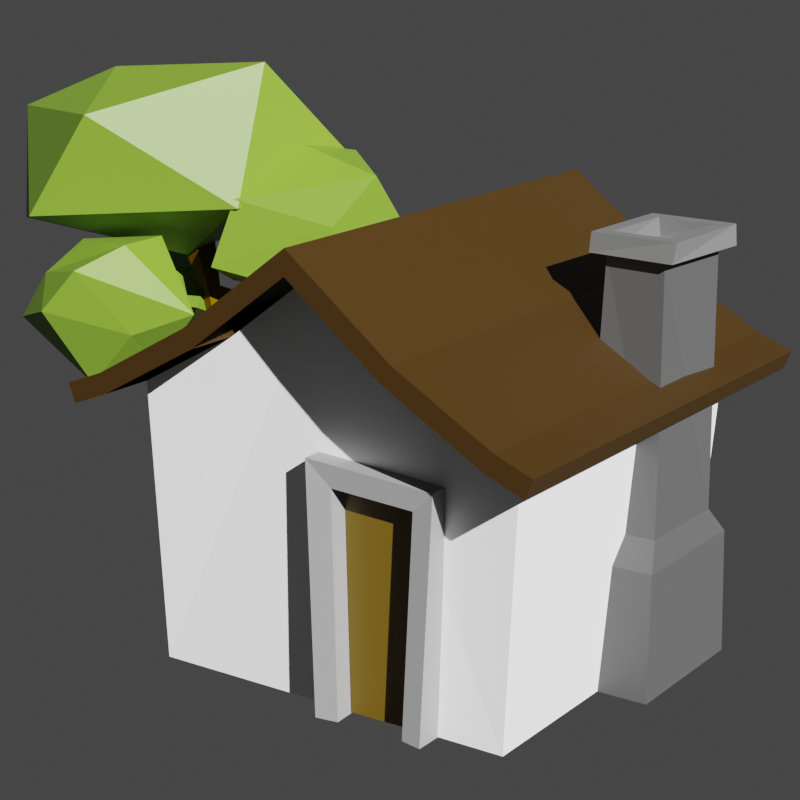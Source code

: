 # Source: logo-icon.blend  (saved by Blender 2.82.7; exported with 4.5.12 LTS)
import bpy
from mathutils import Matrix  # noqa: F401  (used for matrix-valued properties, if any)

bpy.ops.wm.read_factory_settings(use_empty=True)
scene = bpy.context.scene
scene.name = 'Scene'

# ---- collections
col_collection = bpy.data.collections.new('Collection'); scene.collection.children.link(col_collection)
col_collection_001 = bpy.data.collections.new('Collection.001'); col_collection.children.link(col_collection_001)

# ---- materials (node trees are filled in below, after node groups)
mat_roof = bpy.data.materials.new('roof')
mat_roof.use_transparent_shadow = False
mat_walls = bpy.data.materials.new('walls')
mat_walls.use_transparent_shadow = False
mat_chimney_base = bpy.data.materials.new('chimney-base')
mat_chimney_base.use_transparent_shadow = False
mat_chimeny_top = bpy.data.materials.new('chimeny-top')
mat_chimeny_top.use_transparent_shadow = False
mat_door_self = bpy.data.materials.new('door-self')
mat_door_self.use_transparent_shadow = False
mat_door_frame = bpy.data.materials.new('door-frame')
mat_door_frame.use_transparent_shadow = False
mat_canopy = bpy.data.materials.new('canopy')
mat_canopy.use_transparent_shadow = False
mat_trunk = bpy.data.materials.new('trunk')
mat_trunk.use_transparent_shadow = False

# ---- material node trees
mat_roof.use_nodes = True; mat_roof.node_tree.nodes.clear()
_N = mat_roof.node_tree.nodes; _L = mat_roof.node_tree.links
n0 = _N.new('ShaderNodeOutputMaterial'); n0.name = 'Material Output'; n0.location = (300, 300)
n1 = _N.new('ShaderNodeBsdfPrincipled'); n1.name = 'Principled BSDF'; n1.location = (10, 300)
n1.distribution = 'GGX'
n1.subsurface_method = 'BURLEY'
n1.inputs[0].default_value = (0.0291, 0.01306, 0.0, 1.0)
n1.inputs[3].default_value = 1.45
n1.inputs[27].default_value = (0.0, 0.0, 0.0, 1.0)
n1.inputs[28].default_value = 1.0
_L.new(n1.outputs[0], n0.inputs[0])
n0.is_active_output = True
mat_walls.use_nodes = True; mat_walls.node_tree.nodes.clear()
_N = mat_walls.node_tree.nodes; _L = mat_walls.node_tree.links
n0 = _N.new('ShaderNodeOutputMaterial'); n0.name = 'Material Output'; n0.location = (300, 300)
n1 = _N.new('ShaderNodeBsdfPrincipled'); n1.name = 'Principled BSDF'; n1.location = (10, 300)
n1.distribution = 'GGX'
n1.subsurface_method = 'BURLEY'
n1.inputs[3].default_value = 1.45
n1.inputs[27].default_value = (0.0, 0.0, 0.0, 1.0)
n1.inputs[28].default_value = 1.0
_L.new(n1.outputs[0], n0.inputs[0])
n0.is_active_output = True
mat_chimney_base.use_nodes = True; mat_chimney_base.node_tree.nodes.clear()
_N = mat_chimney_base.node_tree.nodes; _L = mat_chimney_base.node_tree.links
n0 = _N.new('ShaderNodeOutputMaterial'); n0.name = 'Material Output'; n0.location = (300, 300)
n1 = _N.new('ShaderNodeBsdfPrincipled'); n1.name = 'Principled BSDF'; n1.location = (10, 300)
n1.distribution = 'GGX'
n1.subsurface_method = 'BURLEY'
n1.inputs[0].default_value = (0.0578, 0.0578, 0.0578, 1.0)
n1.inputs[3].default_value = 1.45
n1.inputs[27].default_value = (0.0, 0.0, 0.0, 1.0)
n1.inputs[28].default_value = 1.0
_L.new(n1.outputs[0], n0.inputs[0])
n0.is_active_output = True
mat_chimeny_top.use_nodes = True; mat_chimeny_top.node_tree.nodes.clear()
_N = mat_chimeny_top.node_tree.nodes; _L = mat_chimeny_top.node_tree.links
n0 = _N.new('ShaderNodeOutputMaterial'); n0.name = 'Material Output'; n0.location = (300, 300)
n1 = _N.new('ShaderNodeBsdfPrincipled'); n1.name = 'Principled BSDF'; n1.location = (10, 300)
n1.distribution = 'GGX'
n1.subsurface_method = 'BURLEY'
n1.inputs[0].default_value = (0.1193, 0.1193, 0.1193, 1.0)
n1.inputs[3].default_value = 1.45
n1.inputs[27].default_value = (0.0, 0.0, 0.0, 1.0)
n1.inputs[28].default_value = 1.0
_L.new(n1.outputs[0], n0.inputs[0])
n0.is_active_output = True
mat_door_self.use_nodes = True; mat_door_self.node_tree.nodes.clear()
_N = mat_door_self.node_tree.nodes; _L = mat_door_self.node_tree.links
n0 = _N.new('ShaderNodeOutputMaterial'); n0.name = 'Material Output'; n0.location = (300, 300)
n1 = _N.new('ShaderNodeBsdfPrincipled'); n1.name = 'Principled BSDF'; n1.location = (10, 300)
n1.distribution = 'GGX'
n1.subsurface_method = 'BURLEY'
n1.inputs[0].default_value = (0.0985, 0.05707, 0.001533, 1.0)
n1.inputs[3].default_value = 1.45
n1.inputs[27].default_value = (0.0, 0.0, 0.0, 1.0)
n1.inputs[28].default_value = 1.0
_L.new(n1.outputs[0], n0.inputs[0])
n0.is_active_output = True
mat_door_frame.use_nodes = True; mat_door_frame.node_tree.nodes.clear()
_N = mat_door_frame.node_tree.nodes; _L = mat_door_frame.node_tree.links
n0 = _N.new('ShaderNodeOutputMaterial'); n0.name = 'Material Output'; n0.location = (300, 300)
n1 = _N.new('ShaderNodeBsdfPrincipled'); n1.name = 'Principled BSDF'; n1.location = (10, 300)
n1.distribution = 'GGX'
n1.subsurface_method = 'BURLEY'
n1.inputs[0].default_value = (0.2462, 0.2462, 0.2462, 1.0)
n1.inputs[3].default_value = 1.45
n1.inputs[27].default_value = (0.0, 0.0, 0.0, 1.0)
n1.inputs[28].default_value = 1.0
_L.new(n1.outputs[0], n0.inputs[0])
n0.is_active_output = True
mat_canopy.use_nodes = True; mat_canopy.node_tree.nodes.clear()
_N = mat_canopy.node_tree.nodes; _L = mat_canopy.node_tree.links
n0 = _N.new('ShaderNodeOutputMaterial'); n0.name = 'Material Output'; n0.location = (300, 300)
n1 = _N.new('ShaderNodeBsdfPrincipled'); n1.name = 'Principled BSDF'; n1.location = (10, 300)
n1.distribution = 'GGX'
n1.subsurface_method = 'BURLEY'
n1.inputs[0].default_value = (0.1193, 0.2203, 0.01671, 1.0)
n1.inputs[3].default_value = 1.45
n1.inputs[27].default_value = (0.0, 0.0, 0.0, 1.0)
n1.inputs[28].default_value = 1.0
_L.new(n1.outputs[0], n0.inputs[0])
n0.is_active_output = True
mat_trunk.use_nodes = True; mat_trunk.node_tree.nodes.clear()
_N = mat_trunk.node_tree.nodes; _L = mat_trunk.node_tree.links
n0 = _N.new('ShaderNodeOutputMaterial'); n0.name = 'Material Output'; n0.location = (300, 300)
n1 = _N.new('ShaderNodeBsdfPrincipled'); n1.name = 'Principled BSDF'; n1.location = (10, 300)
n1.distribution = 'GGX'
n1.subsurface_method = 'BURLEY'
n1.inputs[0].default_value = (0.1107, 0.05614, 0.0, 1.0)
n1.inputs[2].default_value = 1.0
n1.inputs[3].default_value = 1.45
n1.inputs[13].default_value = 0.0
n1.inputs[27].default_value = (0.0, 0.0, 0.0, 1.0)
n1.inputs[28].default_value = 1.0
_L.new(n1.outputs[0], n0.inputs[0])
n0.is_active_output = True

# ---- world
world_world = bpy.data.worlds.new('World'); scene.world = world_world
world_world.use_nodes = True; world_world.node_tree.nodes.clear()
_N = world_world.node_tree.nodes; _L = world_world.node_tree.links
n0 = _N.new('ShaderNodeOutputWorld'); n0.name = 'World Output'; n0.location = (300, 300)
n1 = _N.new('ShaderNodeBackground'); n1.name = 'Background'; n1.location = (10, 300)
n1.inputs[0].default_value = (0.05088, 0.05088, 0.05088, 1.0)
_L.new(n1.outputs[0], n0.inputs[0])
n0.is_active_output = True
world_world.color = (0.05088, 0.05088, 0.05088)
world_world.use_sun_shadow = False
world_world.sun_shadow_jitter_overblur = 0.0

# ---- cameras
cam_camera_001 = bpy.data.cameras.new('Camera.001')
cam_camera_001.lens = 93.0
cam_camera_001.shift_x = 0.22

# ---- lights
light_sun = bpy.data.lights.new('Sun', 'SUN')
light_sun.transmission_factor = 0.0
light_sun.shadow_soft_size = 0.125

# ---- meshes
me_cube_001 = bpy.data.meshes.new('Cube.001')
me_cube_001.from_pydata([(-0.5, -0.65, 0.7), (-0.5, 0.65, 0.7), (0.5, -0.65, 0.7), (0.5, 0.65, 0.7), (-0.25, 0.65, 0.8438), (0.0, 0.65, 1.04), (0.25, 0.65, 0.8438), (0.25, -0.65, 0.8438), (0.0, -0.65, 1.04), (-0.25, -0.65, 0.8438), (0.2721, 0.65, 0.8885), (0.5186, 0.65, 0.7464), (0.5186, -0.65, 0.7464), (0.2721, -0.65, 0.8885), (0.0, 0.65, 1.102), (0.0, -0.65, 1.102), (-0.2721, 0.65, 0.8885), (-0.2721, -0.65, 0.8885), (-0.5186, -0.65, 0.7464), (-0.5186, 0.65, 0.7464), (0.5928, 0.65, 0.6629), (0.5928, -0.65, 0.6629), (0.6114, 0.65, 0.7093), (0.6114, -0.65, 0.7093), (-0.5928, -0.65, 0.6629), (-0.5928, 0.65, 0.6629), (-0.6114, -0.65, 0.7093), (-0.6114, 0.65, 0.7093)], [], [(0, 9, 17, 18), (3, 6, 10, 11), (8, 7, 13, 15), (5, 4, 16, 14), (11, 10, 13, 12), (7, 2, 12, 13), (3, 11, 22, 20), (6, 7, 13, 10), (10, 14, 15, 13), (5, 8, 15, 14), (6, 5, 14, 10), (14, 16, 17, 15), (9, 8, 15, 17), (4, 9, 17, 16), (16, 19, 18, 17), (4, 1, 19, 16), (1, 0, 24, 25), (21, 20, 22, 23), (11, 12, 23, 22), (12, 2, 21, 23), (2, 3, 20, 21), (25, 24, 26, 27), (0, 18, 26, 24), (19, 1, 25, 27), (18, 19, 27, 26)])
_uv = me_cube_001.uv_layers.new(name='UVMap')
_uv.uv.foreach_set('vector', [0.625, 1.0, 0.625, 0.9375, 0.625, 0.9375, 0.625, 1.0, 0.625, 0.5, 0.625, 0.4375, 0.625, 0.4375, 0.625, 0.5, 0.625, 0.875, 0.625, 0.8125, 0.625, 0.8125, 0.625, 0.875, 0.625, 0.375, 0.625, 0.3125, 0.625, 0.3125, 0.625, 0.375, 0.625, 0.5, 0.6875, 0.5, 0.6875, 0.75, 0.625, 0.75, 0.625, 0.8125, 0.625, 0.75, 0.625, 0.75, 0.625, 0.8125, 0.625, 0.5, 0.625, 0.5, 0.625, 0.5, 0.625, 0.5, 0.6875, 0.5, 0.6875, 0.75, 0.6875, 0.75, 0.6875, 0.5, 0.6875, 0.5, 0.75, 0.5, 0.75, 0.75, 0.6875, 0.75, 0.75, 0.5, 0.75, 0.75, 0.75, 0.75, 0.75, 0.5, 0.625, 0.4375, 0.625, 0.375, 0.625, 0.375, 0.625, 0.4375, 0.75, 0.5, 0.8125, 0.5, 0.8125, 0.75, 0.75, 0.75, 0.625, 0.9375, 0.625, 0.875, 0.625, 0.875, 0.625, 0.9375, 0.8125, 0.5, 0.8125, 0.75, 0.8125, 0.75, 0.8125, 0.5, 0.8125, 0.5, 0.875, 0.5, 0.875, 0.75, 0.8125, 0.75, 0.625, 0.3125, 0.625, 0.25, 0.625, 0.25, 0.625, 0.3125, 0.0, 0.0, 0.0, 0.0, 0.0, 0.0, 0.0, 0.0, 0.625, 0.75, 0.625, 0.5, 0.625, 0.5, 0.625, 0.75, 0.625, 0.5, 0.625, 0.75, 0.625, 0.75, 0.625, 0.5, 0.625, 0.75, 0.625, 0.75, 0.625, 0.75, 0.625, 0.75, 0.0, 0.0, 0.0, 0.0, 0.0, 0.0, 0.0, 0.0, 0.625, 0.25, 0.625, 0.0, 0.625, 0.0, 0.625, 0.25, 0.625, 1.0, 0.625, 1.0, 0.625, 1.0, 0.625, 1.0, 0.625, 0.25, 0.625, 0.25, 0.625, 0.25, 0.625, 0.25, 0.875, 0.75, 0.875, 0.5, 0.875, 0.5, 0.875, 0.75])
me_cube_001.materials.append(mat_roof)
me_cube_001.use_remesh_fix_poles = True
me_cube_001.use_remesh_preserve_attributes = False
me_cube_001.use_mirror_vertex_groups = False
me_cube_001.update()
me_cube_002 = bpy.data.meshes.new('Cube.002')
me_cube_002.from_pydata([(-0.4655, -0.4656, 1.192e-07), (-0.5, -0.5, 0.7), (-0.4655, 0.4656, 1.192e-07), (-0.5, 0.5, 0.7), (0.4655, -0.4656, 1.192e-07), (0.5, -0.5, 0.7), (0.4655, 0.4656, 1.192e-07), (0.5, 0.5, 0.7), (-0.25, 0.5, 0.8438), (0.0, 0.5, 1.04), (0.25, 0.5, 0.8438), (0.25, -0.5, 0.8438), (0.0, -0.5, 1.04), (-0.25, -0.5, 0.8438)], [], [(0, 1, 3, 2), (6, 7, 5, 4), (12, 4, 11), (1, 0, 13), (4, 5, 11), (13, 0, 12), (2, 9, 6), (10, 6, 9), (9, 2, 8), (2, 3, 8), (6, 10, 7), (12, 0, 4)])
_uv = me_cube_002.uv_layers.new(name='UVMap')
_uv.uv.foreach_set('vector', [0.375, 0.0, 0.625, 0.0, 0.625, 0.25, 0.375, 0.25, 0.375, 0.5, 0.625, 0.5, 0.625, 0.75, 0.375, 0.75, 0.0, 0.0, 0.375, 0.75, 0.0, 0.0, 0.625, 0.0, 0.375, 0.0, 0.0, 0.0, 0.375, 0.75, 0.625, 0.75, 0.0, 0.0, 0.0, 0.0, 0.375, 0.0, 0.0, 0.0, 0.375, 0.25, 0.0, 0.0, 0.375, 0.5, 0.0, 0.0, 0.375, 0.5, 0.0, 0.0, 0.0, 0.0, 0.375, 0.25, 0.0, 0.0, 0.375, 0.25, 0.625, 0.25, 0.0, 0.0, 0.375, 0.5, 0.0, 0.0, 0.625, 0.5, 0.0, 0.0, 0.375, 0.0, 0.375, 0.75])
me_cube_002.materials.append(mat_walls)
me_cube_002.use_remesh_fix_poles = True
me_cube_002.use_remesh_preserve_attributes = False
me_cube_002.use_mirror_vertex_groups = False
me_cube_002.update()
me_cube_003 = bpy.data.meshes.new('Cube.003')
me_cube_003.from_pydata([(-1.0, -1.317, -1.0), (-0.865, -0.7353, 5.492), (-1.0, 1.317, -1.0), (-0.6763, 0.806, 5.492), (1.24, -1.317, -1.0), (0.6763, -0.806, 5.492), (1.24, 1.317, -1.0), (0.865, 0.7353, 5.492), (-0.9164, -0.9164, 1.389), (-0.9164, 0.9164, 1.389), (0.9164, 0.9164, 1.389), (0.9164, -0.9164, 1.389), (-0.9307, 1.248, 0.9816), (1.144, 1.248, 0.9816), (1.144, -1.248, 0.9816), (-0.9307, -1.248, 0.9816), (-1.214, -0.8788, 5.492), (-0.9868, 0.9798, 5.492), (0.9868, -0.9798, 5.492), (1.214, 0.8788, 5.492), (-1.146, -0.9127, 5.809), (-1.061, 0.9504, 5.809), (1.061, -0.9504, 5.809), (1.146, 0.9127, 5.809), (-0.7774, -0.6965, 5.809), (-0.7127, 0.7219, 5.809), (0.7127, -0.7219, 5.809), (0.7774, 0.6965, 5.809), (-0.8298, -0.6734, 5.524), (-0.6567, 0.7416, 5.524), (0.8298, 0.6734, 5.524), (0.6567, -0.7416, 5.524)], [], [(8, 1, 3, 9), (9, 3, 7, 10), (10, 7, 5, 11), (11, 5, 1, 8), (2, 6, 4, 0), (7, 3, 1, 5), (14, 11, 8, 15), (13, 10, 11, 14), (12, 9, 10, 13), (15, 8, 9, 12), (0, 15, 12, 2), (2, 12, 13, 6), (6, 13, 14, 4), (4, 14, 15, 0), (19, 18, 16, 17), (30, 29, 28, 31), (19, 17, 21, 23), (18, 19, 23, 22), (17, 16, 20, 21), (16, 18, 22, 20), (25, 24, 28, 29), (24, 26, 31, 28), (27, 25, 29, 30), (26, 27, 30, 31), (20, 22, 26, 24), (20, 24, 25, 21), (21, 25, 27, 23), (23, 27, 26, 22)])
me_cube_003.polygons.foreach_set('material_index', [0, 0, 0, 0, 0, 1, 0, 0, 0, 0, 0, 0, 0, 0, 1, 1, 1, 1, 1, 1, 1, 1, 1, 1, 1, 1, 1, 1])
_uv = me_cube_003.uv_layers.new(name='UVMap')
_uv.uv.foreach_set('vector', [0.467, 0.0, 0.625, 0.0, 0.625, 0.25, 0.467, 0.25, 0.467, 0.25, 0.625, 0.25, 0.625, 0.5, 0.467, 0.5, 0.467, 0.5, 0.625, 0.5, 0.625, 0.75, 0.467, 0.75, 0.467, 0.75, 0.625, 0.75, 0.625, 1.0, 0.467, 1.0, 0.125, 0.5, 0.375, 0.5, 0.375, 0.75, 0.125, 0.75, 0.625, 0.5, 0.875, 0.5, 0.875, 0.75, 0.625, 0.75, 0.4513, 0.75, 0.467, 0.75, 0.467, 1.0, 0.4513, 1.0, 0.4513, 0.5, 0.467, 0.5, 0.467, 0.75, 0.4513, 0.75, 0.4513, 0.25, 0.467, 0.25, 0.467, 0.5, 0.4513, 0.5, 0.4513, 0.0, 0.467, 0.0, 0.467, 0.25, 0.4513, 0.25, 0.375, 0.0, 0.4513, 0.0, 0.4513, 0.25, 0.375, 0.25, 0.375, 0.25, 0.4513, 0.25, 0.4513, 0.5, 0.375, 0.5, 0.375, 0.5, 0.4513, 0.5, 0.4513, 0.75, 0.375, 0.75, 0.375, 0.75, 0.4513, 0.75, 0.4513, 1.0, 0.375, 1.0, 0.625, 0.5, 0.625, 0.75, 0.875, 0.75, 0.875, 0.5, 0.625, 0.5, 0.875, 0.5, 0.875, 0.75, 0.625, 0.75, 0.625, 0.5, 0.875, 0.5, 0.875, 0.5, 0.625, 0.5, 0.625, 0.75, 0.625, 0.5, 0.625, 0.5, 0.625, 0.75, 0.875, 0.5, 0.875, 0.75, 0.875, 0.75, 0.875, 0.5, 0.875, 0.75, 0.625, 0.75, 0.625, 0.75, 0.875, 0.75, 0.875, 0.5, 0.875, 0.75, 0.875, 0.75, 0.875, 0.5, 0.875, 0.75, 0.625, 0.75, 0.625, 0.75, 0.875, 0.75, 0.625, 0.5, 0.875, 0.5, 0.875, 0.5, 0.625, 0.5, 0.625, 0.75, 0.625, 0.5, 0.625, 0.5, 0.625, 0.75, 0.875, 0.75, 0.625, 0.75, 0.625, 0.75, 0.875, 0.75, 0.0, 0.0, 0.0, 0.0, 0.0, 0.0, 0.0, 0.0, 0.0, 0.0, 0.0, 0.0, 0.0, 0.0, 0.0, 0.0, 0.0, 0.0, 0.0, 0.0, 0.0, 0.0, 0.0, 0.0])
me_cube_003.materials.append(mat_chimney_base)
me_cube_003.materials.append(mat_chimeny_top)
me_cube_003.use_remesh_fix_poles = True
me_cube_003.use_remesh_preserve_attributes = False
me_cube_003.use_mirror_vertex_groups = False
me_cube_003.update()
me_cube_004 = bpy.data.meshes.new('Cube.004')
me_cube_004.from_pydata([(-0.6124, -1.0, -1.0), (-0.8146, -1.0, 2.365), (-0.6124, 1.0, -1.0), (-0.8146, 1.0, 2.365), (0.9157, -1.0, -1.0), (1.0, -1.0, 2.264), (0.9157, 1.0, -1.0), (1.0, 1.0, 2.264), (-0.3035, -0.9553, -0.9982), (-0.4623, -0.9553, 2.031), (0.7081, -0.9553, 1.972), (0.6378, -0.9553, -0.9889), (-0.2909, -0.3873, -0.9569), (-0.4497, -0.3873, 2.072), (0.7206, -0.3873, 2.013), (0.6504, -0.3873, -0.9477), (-0.2909, -0.6771, -0.9569), (-0.4497, -0.6771, 2.072), (0.7206, -0.6771, 2.013), (0.6504, -0.6771, -0.9477)], [], [(0, 1, 3, 2), (2, 3, 7, 6), (6, 7, 5, 4), (5, 1, 9, 10), (9, 1, 0, 8), (7, 3, 1, 5), (4, 5, 10, 11), (11, 10, 14, 15), (10, 9, 13, 14), (9, 8, 12, 13), (12, 15, 19, 16), (16, 19, 18, 17), (14, 13, 17, 18), (15, 14, 18, 19), (13, 12, 16, 17)])
me_cube_004.polygons.foreach_set('material_index', [1, 1, 1, 1, 1, 1, 1, 1, 1, 1, 1, 0, 1, 1, 1])
_uv = me_cube_004.uv_layers.new(name='UVMap')
_uv.uv.foreach_set('vector', [0.375, 0.0, 0.625, 0.0, 0.625, 0.25, 0.375, 0.25, 0.375, 0.25, 0.625, 0.25, 0.625, 0.5, 0.375, 0.5, 0.375, 0.5, 0.625, 0.5, 0.625, 0.75, 0.375, 0.75, 0.625, 0.75, 0.625, 0.0, 0.0, 0.0, 0.0, 0.0, 0.0, 0.0, 0.625, 0.0, 0.375, 0.0, 0.0, 0.0, 0.625, 0.5, 0.875, 0.5, 0.875, 0.75, 0.625, 0.75, 0.375, 0.75, 0.625, 0.75, 0.0, 0.0, 0.0, 0.0, 0.0, 0.0, 0.0, 0.0, 0.0, 0.0, 0.0, 0.0, 0.0, 0.0, 0.0, 0.0, 0.0, 0.0, 0.0, 0.0, 0.0, 0.0, 0.0, 0.0, 0.0, 0.0, 0.0, 0.0, 0.0, 0.0, 0.0, 0.0, 0.0, 0.0, 0.0, 0.0, 0.0, 0.0, 0.0, 0.0, 0.0, 0.0, 0.0, 0.0, 0.0, 0.0, 0.0, 0.0, 0.0, 0.0, 0.0, 0.0, 0.0, 0.0, 0.0, 0.0, 0.0, 0.0, 0.0, 0.0, 0.0, 0.0, 0.0, 0.0, 0.0, 0.0, 0.0, 0.0])
me_cube_004.materials.append(mat_door_self)
me_cube_004.materials.append(mat_door_frame)
me_cube_004.use_remesh_fix_poles = True
me_cube_004.use_remesh_preserve_attributes = False
me_cube_004.use_mirror_vertex_groups = False
me_cube_004.update()
me_plane = bpy.data.meshes.new('Plane')
me_plane.from_pydata([(-2.12, -4.068, 0.0), (4.068, -2.12, 0.0), (-4.068, 2.12, 0.0), (2.12, 4.068, 0.0), (-1.747, 3.508, 12.64), (-2.148, -0.3919, 12.64), (1.752, -0.7931, 12.64), (2.153, 3.107, 12.64), (-0.5367, 3.11, 24.71), (-1.176, 1.105, 24.71), (0.829, 0.4654, 24.71), (1.468, 2.47, 24.71), (-0.3058, 3.083, 26.97), (-1.112, 1.253, 26.97), (0.718, 0.4465, 26.97), (1.524, 2.277, 26.97), (-0.02208, 2.957, 34.17), (-1.136, 1.309, 33.97), (0.5215, 0.1891, 33.97), (1.635, 1.838, 34.17), (-0.195, 2.701, 37.17), (-1.309, 1.053, 36.97), (0.3485, -0.06684, 36.97), (1.462, 1.582, 37.17), (-1.146, 2.593, 45.23), (-3.079, -0.2691, 45.23), (-0.217, -2.203, 45.23), (1.717, 0.6594, 45.23), (0.7575, -1.017, 41.92), (17.51, -15.09, 49.88), (-2.909, -26.6, 50.53), (-17.8, -2.223, 48.48), (-10.16, 22.2, 49.4), (11.31, 11.71, 46.75), (2.011, -21.06, 65.59), (-18.04, -11.86, 57.95), (-15.43, 10.02, 61.1), (7.268, 16.71, 64.91), (20.54, -3.427, 61.31), (1.947, -6.845, 68.51), (0.8418, 18.18, 33.38), (9.354, 5.964, 39.85), (0.18, 4.87, 37.66), (-13.03, 21.67, 38.36), (-6.568, 29.77, 36.49), (4.569, 21.64, 42.63), (0.4382, 8.909, 44.71), (-8.612, 12.25, 48.91), (-6.975, 22.28, 52.46), (3.0, 28.04, 48.34), (11.48, 11.45, 48.02), (0.4518, 17.42, 54.24), (-11.27, -0.6547, 31.73), (-2.615, -4.76, 31.65), (-16.68, -10.62, 31.52), (-15.88, -9.576, 31.38), (-6.229, -1.185, 39.93), (4.428, 0.9225, 34.72), (-4.299, -17.56, 29.87), (-15.58, -18.87, 32.34), (-13.4, -11.41, 44.54), (-0.6686, -14.55, 41.43), (3.598, -14.52, 38.95), (-5.572, -23.19, 36.98), (-3.703, -7.864, 27.51), (-2.45, -8.263, 27.51), (-3.704, -7.789, 29.0), (-2.501, -8.319, 29.0), (-6.272, -13.45, 30.98), (-5.02, -13.84, 30.98), (-6.273, -13.37, 32.47), (-5.07, -13.9, 32.47), (-2.119, 11.47, 30.74), (-3.496, 11.22, 30.6), (-2.333, 11.43, 32.85), (-3.71, 11.18, 32.71), (-4.567, 20.64, 37.63), (-5.593, 20.45, 37.52), (-4.726, 20.61, 39.2), (-5.752, 20.42, 39.1), (-0.2076, 3.04, 29.46), (-0.113, 2.998, 31.86), (1.6, 1.978, 31.86), (1.563, 2.125, 29.46), (0.65, 0.3574, 29.39), (0.5845, 0.2716, 31.73), (-1.128, 1.291, 31.73), (-1.12, 1.272, 29.39), (12.2, -4.099, 34.09), (12.8, -4.005, 32.68), (12.28, -5.135, 32.4), (11.65, -5.189, 33.75), (16.64, -5.989, 37.27), (17.49, -5.962, 36.44), (17.24, -6.872, 36.17), (16.38, -6.876, 36.94), (14.61, -11.02, 26.95), (24.32, -11.74, 37.48), (18.28, -17.89, 37.11), (1.13, -8.989, 35.41), (10.49, -3.217, 28.01), (18.1, -2.653, 32.69), (19.4, -12.89, 42.32), (12.48, -10.27, 46.02), (10.97, 0.3448, 44.87), (15.45, 5.303, 34.19), (25.17, -5.854, 41.96), (19.53, -1.027, 44.28)], [], [(0, 2, 3, 1), (5, 6, 10, 9), (3, 2, 4, 7), (0, 1, 6, 5), (1, 3, 7, 6), (2, 0, 5, 4), (10, 11, 15, 14), (6, 7, 11, 10), (4, 5, 9, 8), (7, 4, 8, 11), (82, 81, 16, 19), (8, 9, 13, 12), (11, 8, 12, 15), (14, 13, 66, 67), (18, 19, 23, 22), (86, 85, 18, 17), (85, 82, 19, 18), (81, 86, 17, 16), (22, 23, 27, 26), (20, 16, 72, 74), (19, 16, 20, 23), (17, 18, 22, 21), (25, 26, 27, 24), (20, 21, 25, 24), (23, 20, 24, 27), (21, 22, 26, 25), (28, 29, 30), (29, 28, 33), (28, 30, 31), (28, 31, 32), (28, 32, 33), (29, 33, 38), (30, 29, 34), (31, 30, 35), (32, 31, 36), (33, 32, 37), (29, 38, 34), (30, 34, 35), (31, 35, 36), (32, 36, 37), (33, 37, 38), (34, 38, 39), (35, 34, 39), (36, 35, 39), (37, 36, 39), (38, 37, 39), (40, 41, 42), (41, 40, 45), (40, 42, 43), (40, 43, 44), (40, 44, 45), (41, 45, 50), (42, 41, 46), (43, 42, 47), (44, 43, 48), (45, 44, 49), (41, 50, 46), (42, 46, 47), (43, 47, 48), (44, 48, 49), (45, 49, 50), (46, 50, 51), (47, 46, 51), (48, 47, 51), (49, 48, 51), (50, 49, 51), (52, 53, 54), (53, 52, 57), (52, 54, 55), (52, 55, 56), (52, 56, 57), (53, 57, 62), (54, 53, 58), (55, 54, 59), (56, 55, 60), (57, 56, 61), (53, 62, 58), (54, 58, 59), (55, 59, 60), (56, 60, 61), (57, 61, 62), (58, 62, 63), (59, 58, 63), (60, 59, 63), (61, 60, 63), (62, 61, 63), (64, 65, 69, 68), (13, 9, 64, 66), (9, 10, 65, 64), (10, 14, 67, 65), (68, 69, 71, 70), (66, 64, 68, 70), (67, 66, 70, 71), (65, 67, 71, 69), (73, 75, 79, 77), (16, 17, 73, 72), (17, 21, 75, 73), (21, 20, 74, 75), (76, 77, 79, 78), (72, 73, 77, 76), (74, 72, 76, 78), (75, 74, 78, 79), (12, 13, 87, 80), (80, 87, 86, 81), (14, 15, 83, 84), (85, 84, 90, 91), (13, 14, 84, 87), (87, 84, 85, 86), (15, 12, 80, 83), (83, 80, 81, 82), (90, 89, 93, 94), (83, 82, 88, 89), (84, 83, 89, 90), (82, 85, 91, 88), (94, 93, 92, 95), (89, 88, 92, 93), (88, 91, 95, 92), (91, 90, 94, 95), (96, 97, 98), (97, 96, 101), (96, 98, 99), (96, 99, 100), (96, 100, 101), (97, 101, 106), (98, 97, 102), (99, 98, 103), (100, 99, 104), (101, 100, 105), (97, 106, 102), (98, 102, 103), (99, 103, 104), (100, 104, 105), (101, 105, 106), (102, 106, 107), (103, 102, 107), (104, 103, 107), (105, 104, 107), (106, 105, 107)])
me_plane.polygons.foreach_set('material_index', [1, 1, 1, 1, 1, 1, 1, 1, 1, 1, 1, 1, 1, 1, 1, 1, 1, 1, 1, 1, 1, 1, 1, 1, 1, 1, 0, 0, 0, 0, 0, 0, 0, 0, 0, 0, 0, 0, 0, 0, 0, 0, 0, 0, 0, 0, 0, 0, 0, 0, 0, 0, 0, 0, 0, 0, 0, 0, 0, 0, 0, 0, 0, 0, 0, 0, 0, 0, 0, 0, 0, 0, 0, 0, 0, 0, 0, 0, 0, 0, 0, 0, 0, 0, 0, 0, 1, 1, 1, 1, 0, 1, 1, 1, 1, 1, 1, 1, 0, 1, 1, 1, 1, 1, 1, 1, 1, 1, 1, 1, 1, 1, 1, 1, 0, 1, 1, 1, 0, 0, 0, 0, 0, 0, 0, 0, 0, 0, 0, 0, 0, 0, 0, 0, 0, 0, 0, 0])
_uv = me_plane.uv_layers.new(name='UVMap')
_uv.uv.foreach_set('vector', [0.0, 0.0, 0.0, 1.0, 1.0, 1.0, 1.0, 0.0, 0.0, 0.0, 1.0, 0.0, 1.0, 0.0, 0.0, 0.0, 1.0, 1.0, 0.0, 1.0, 0.0, 1.0, 1.0, 1.0, 0.0, 0.0, 1.0, 0.0, 1.0, 0.0, 0.0, 0.0, 1.0, 0.0, 1.0, 1.0, 1.0, 1.0, 1.0, 0.0, 0.0, 1.0, 0.0, 0.0, 0.0, 0.0, 0.0, 1.0, 1.0, 0.0, 1.0, 1.0, 1.0, 1.0, 1.0, 0.0, 1.0, 0.0, 1.0, 1.0, 1.0, 1.0, 1.0, 0.0, 0.0, 1.0, 0.0, 0.0, 0.0, 0.0, 0.0, 1.0, 1.0, 1.0, 0.0, 1.0, 0.0, 1.0, 1.0, 1.0, 1.0, 1.0, 0.0, 1.0, 0.0, 1.0, 1.0, 1.0, 0.0, 1.0, 0.0, 0.0, 0.0, 0.0, 0.0, 1.0, 1.0, 1.0, 0.0, 1.0, 0.0, 1.0, 1.0, 1.0, 1.0, 0.0, 0.0, 0.0, 0.0, 0.0, 1.0, 0.0, 1.0, 0.0, 1.0, 1.0, 1.0, 1.0, 1.0, 0.0, 0.0, 0.0, 1.0, 0.0, 1.0, 0.0, 0.0, 0.0, 1.0, 0.0, 1.0, 1.0, 1.0, 1.0, 1.0, 0.0, 0.0, 1.0, 0.0, 0.0, 0.0, 0.0, 0.0, 1.0, 1.0, 0.0, 1.0, 1.0, 1.0, 1.0, 1.0, 0.0, 0.0, 1.0, 0.0, 1.0, 0.0, 1.0, 0.0, 1.0, 1.0, 1.0, 0.0, 1.0, 0.0, 1.0, 1.0, 1.0, 0.0, 0.0, 1.0, 0.0, 1.0, 0.0, 0.0, 0.0, 0.0, 0.0, 1.0, 0.0, 1.0, 1.0, 0.0, 1.0, 0.0, 1.0, 0.0, 0.0, 0.0, 0.0, 0.0, 1.0, 1.0, 1.0, 0.0, 1.0, 0.0, 1.0, 1.0, 1.0, 0.0, 0.0, 1.0, 0.0, 1.0, 0.0, 0.0, 0.0, 0.8182, 0.0, 0.7273, 0.1575, 0.9091, 0.1575, 0.7273, 0.1575, 0.6364, 0.0, 0.5455, 0.1575, 0.09091, 0.0, 0.0, 0.1575, 0.1818, 0.1575, 0.2727, 0.0, 0.1818, 0.1575, 0.3636, 0.1575, 0.4545, 0.0, 0.3636, 0.1575, 0.5455, 0.1575, 0.7273, 0.1575, 0.5455, 0.1575, 0.6364, 0.3149, 0.9091, 0.1575, 0.7273, 0.1575, 0.8182, 0.3149, 0.1818, 0.1575, 0.0, 0.1575, 0.09091, 0.3149, 0.3636, 0.1575, 0.1818, 0.1575, 0.2727, 0.3149, 0.5455, 0.1575, 0.3636, 0.1575, 0.4545, 0.3149, 0.7273, 0.1575, 0.6364, 0.3149, 0.8182, 0.3149, 0.9091, 0.1575, 0.8182, 0.3149, 1.0, 0.3149, 0.1818, 0.1575, 0.09091, 0.3149, 0.2727, 0.3149, 0.3636, 0.1575, 0.2727, 0.3149, 0.4545, 0.3149, 0.5455, 0.1575, 0.4545, 0.3149, 0.6364, 0.3149, 0.8182, 0.3149, 0.6364, 0.3149, 0.7273, 0.4724, 1.0, 0.3149, 0.8182, 0.3149, 0.9091, 0.4724, 0.2727, 0.3149, 0.09091, 0.3149, 0.1818, 0.4724, 0.4545, 0.3149, 0.2727, 0.3149, 0.3636, 0.4724, 0.6364, 0.3149, 0.4545, 0.3149, 0.5455, 0.4724, 0.8182, 0.0, 0.7273, 0.1575, 0.9091, 0.1575, 0.7273, 0.1575, 0.6364, 0.0, 0.5455, 0.1575, 0.09091, 0.0, 0.0, 0.1575, 0.1818, 0.1575, 0.2727, 0.0, 0.1818, 0.1575, 0.3636, 0.1575, 0.4545, 0.0, 0.3636, 0.1575, 0.5455, 0.1575, 0.7273, 0.1575, 0.5455, 0.1575, 0.6364, 0.3149, 0.9091, 0.1575, 0.7273, 0.1575, 0.8182, 0.3149, 0.1818, 0.1575, 0.0, 0.1575, 0.09091, 0.3149, 0.3636, 0.1575, 0.1818, 0.1575, 0.2727, 0.3149, 0.5455, 0.1575, 0.3636, 0.1575, 0.4545, 0.3149, 0.7273, 0.1575, 0.6364, 0.3149, 0.8182, 0.3149, 0.9091, 0.1575, 0.8182, 0.3149, 1.0, 0.3149, 0.1818, 0.1575, 0.09091, 0.3149, 0.2727, 0.3149, 0.3636, 0.1575, 0.2727, 0.3149, 0.4545, 0.3149, 0.5455, 0.1575, 0.4545, 0.3149, 0.6364, 0.3149, 0.8182, 0.3149, 0.6364, 0.3149, 0.7273, 0.4724, 1.0, 0.3149, 0.8182, 0.3149, 0.9091, 0.4724, 0.2727, 0.3149, 0.09091, 0.3149, 0.1818, 0.4724, 0.4545, 0.3149, 0.2727, 0.3149, 0.3636, 0.4724, 0.6364, 0.3149, 0.4545, 0.3149, 0.5455, 0.4724, 0.8182, 0.0, 0.7273, 0.1575, 0.9091, 0.1575, 0.7273, 0.1575, 0.6364, 0.0, 0.5455, 0.1575, 0.09091, 0.0, 0.0, 0.1575, 0.1818, 0.1575, 0.2727, 0.0, 0.1818, 0.1575, 0.3636, 0.1575, 0.4545, 0.0, 0.3636, 0.1575, 0.5455, 0.1575, 0.7273, 0.1575, 0.5455, 0.1575, 0.6364, 0.3149, 0.9091, 0.1575, 0.7273, 0.1575, 0.8182, 0.3149, 0.1818, 0.1575, 0.0, 0.1575, 0.09091, 0.3149, 0.3636, 0.1575, 0.1818, 0.1575, 0.2727, 0.3149, 0.5455, 0.1575, 0.3636, 0.1575, 0.4545, 0.3149, 0.7273, 0.1575, 0.6364, 0.3149, 0.8182, 0.3149, 0.9091, 0.1575, 0.8182, 0.3149, 1.0, 0.3149, 0.1818, 0.1575, 0.09091, 0.3149, 0.2727, 0.3149, 0.3636, 0.1575, 0.2727, 0.3149, 0.4545, 0.3149, 0.5455, 0.1575, 0.4545, 0.3149, 0.6364, 0.3149, 0.8182, 0.3149, 0.6364, 0.3149, 0.7273, 0.4724, 1.0, 0.3149, 0.8182, 0.3149, 0.9091, 0.4724, 0.2727, 0.3149, 0.09091, 0.3149, 0.1818, 0.4724, 0.4545, 0.3149, 0.2727, 0.3149, 0.3636, 0.4724, 0.6364, 0.3149, 0.4545, 0.3149, 0.5455, 0.4724, 0.0, 0.0, 1.0, 0.0, 1.0, 0.0, 0.0, 0.0, 0.0, 0.0, 0.0, 0.0, 0.0, 0.0, 0.0, 0.0, 0.0, 0.0, 1.0, 0.0, 1.0, 0.0, 0.0, 0.0, 1.0, 0.0, 1.0, 0.0, 1.0, 0.0, 1.0, 0.0, 0.0, 0.0, 1.0, 0.0, 1.0, 0.0, 0.0, 0.0, 0.0, 0.0, 0.0, 0.0, 0.0, 0.0, 0.0, 0.0, 1.0, 0.0, 0.0, 0.0, 0.0, 0.0, 1.0, 0.0, 1.0, 0.0, 1.0, 0.0, 1.0, 0.0, 1.0, 0.0, 0.0, 0.0, 0.0, 0.0, 0.0, 0.0, 0.0, 0.0, 0.0, 1.0, 0.0, 0.0, 0.0, 0.0, 0.0, 1.0, 0.0, 0.0, 0.0, 0.0, 0.0, 0.0, 0.0, 0.0, 0.0, 0.0, 0.0, 1.0, 0.0, 1.0, 0.0, 0.0, 0.0, 1.0, 0.0, 0.0, 0.0, 0.0, 0.0, 1.0, 0.0, 1.0, 0.0, 0.0, 0.0, 0.0, 0.0, 1.0, 0.0, 1.0, 0.0, 1.0, 0.0, 1.0, 0.0, 1.0, 0.0, 0.0, 0.0, 1.0, 0.0, 1.0, 0.0, 0.0, 0.0, 1.0, 0.0, 0.0, 0.0, 0.0, 0.0, 1.0, 0.0, 1.0, 0.0, 0.0, 0.0, 0.0, 0.0, 1.0, 1.0, 0.0, 1.0, 1.0, 1.0, 1.0, 1.0, 0.0, 1.0, 0.0, 1.0, 0.0, 1.0, 0.0, 1.0, 0.0, 0.0, 0.0, 1.0, 0.0, 1.0, 0.0, 0.0, 0.0, 0.0, 0.0, 1.0, 0.0, 1.0, 0.0, 0.0, 0.0, 1.0, 1.0, 0.0, 1.0, 0.0, 1.0, 1.0, 1.0, 1.0, 1.0, 0.0, 1.0, 0.0, 1.0, 1.0, 1.0, 1.0, 0.0, 1.0, 1.0, 1.0, 1.0, 1.0, 0.0, 1.0, 1.0, 1.0, 1.0, 1.0, 1.0, 1.0, 1.0, 1.0, 0.0, 1.0, 1.0, 1.0, 1.0, 1.0, 0.0, 1.0, 1.0, 1.0, 0.0, 1.0, 0.0, 1.0, 1.0, 1.0, 0.0, 1.0, 1.0, 1.0, 1.0, 1.0, 0.0, 1.0, 1.0, 1.0, 1.0, 1.0, 1.0, 1.0, 1.0, 1.0, 1.0, 1.0, 0.0, 1.0, 0.0, 1.0, 1.0, 1.0, 0.0, 1.0, 0.0, 1.0, 0.0, 1.0, 0.0, 0.8182, 0.0, 0.7273, 0.1575, 0.9091, 0.1575, 0.7273, 0.1575, 0.6364, 0.0, 0.5455, 0.1575, 0.09091, 0.0, 0.0, 0.1575, 0.1818, 0.1575, 0.2727, 0.0, 0.1818, 0.1575, 0.3636, 0.1575, 0.4545, 0.0, 0.3636, 0.1575, 0.5455, 0.1575, 0.7273, 0.1575, 0.5455, 0.1575, 0.6364, 0.3149, 0.9091, 0.1575, 0.7273, 0.1575, 0.8182, 0.3149, 0.1818, 0.1575, 0.0, 0.1575, 0.09091, 0.3149, 0.3636, 0.1575, 0.1818, 0.1575, 0.2727, 0.3149, 0.5455, 0.1575, 0.3636, 0.1575, 0.4545, 0.3149, 0.7273, 0.1575, 0.6364, 0.3149, 0.8182, 0.3149, 0.9091, 0.1575, 0.8182, 0.3149, 1.0, 0.3149, 0.1818, 0.1575, 0.09091, 0.3149, 0.2727, 0.3149, 0.3636, 0.1575, 0.2727, 0.3149, 0.4545, 0.3149, 0.5455, 0.1575, 0.4545, 0.3149, 0.6364, 0.3149, 0.8182, 0.3149, 0.6364, 0.3149, 0.7273, 0.4724, 1.0, 0.3149, 0.8182, 0.3149, 0.9091, 0.4724, 0.2727, 0.3149, 0.09091, 0.3149, 0.1818, 0.4724, 0.4545, 0.3149, 0.2727, 0.3149, 0.3636, 0.4724, 0.6364, 0.3149, 0.4545, 0.3149, 0.5455, 0.4724])
me_plane.materials.append(mat_canopy)
me_plane.materials.append(mat_trunk)
me_plane.use_remesh_fix_poles = True
me_plane.use_remesh_preserve_attributes = False
me_plane.use_mirror_vertex_groups = False
me_plane.update()

# ---- objects
ob_cube = bpy.data.objects.new('Cube', me_cube_001)
ob_cube_001 = bpy.data.objects.new('Cube.001', me_cube_002)
ob_cube_002 = bpy.data.objects.new('Cube.002', me_cube_003)
ob_cube_003 = bpy.data.objects.new('Cube.003', me_cube_004)
ob_plane = bpy.data.objects.new('Plane', me_plane)
ob_camera_001 = bpy.data.objects.new('Camera.001', cam_camera_001)
ob_sun = bpy.data.objects.new('Sun', light_sun)

# ---- transforms, parenting, visibility, modifiers, constraints
ob_cube.location = (0.02538, 0.4197, 0.4024)
ob_cube.scale = (0.2147, 0.2147, 0.2147)
ob_cube.lineart.crease_threshold = 0.0
ob_cube_001.location = (0.02538, 0.4197, 0.4024)
ob_cube_001.scale = (0.2147, 0.2147, 0.2147)
ob_cube_001.lineart.crease_threshold = 0.0
ob_cube_002.location = (0.1264, 0.4595, 0.4361)
ob_cube_002.scale = (0.02074, 0.03387, 0.03387)
ob_cube_002.lineart.crease_threshold = 0.0
ob_cube_003.location = (0.05396, 0.3423, 0.4413)
ob_cube_003.scale = (0.03907, 0.03907, 0.03907)
ob_cube_003.lineart.crease_threshold = 0.0
ob_plane.location = (-0.8222, 1.386, -0.01293)
ob_plane.rotation_euler = (0.2133, -0.1261, -1.326)
ob_plane.scale = (0.00864, 0.00864, 0.00864)
ob_plane.lineart.crease_threshold = 0.0
ob_camera_001.location = (0.5582, -0.4665, 0.8233)
ob_camera_001.rotation_euler = (1.299, -5.589e-07, 0.6493)
ob_camera_001.lineart.crease_threshold = 0.0
ob_sun.location = (0.03984, 0.4607, 0.4624)
ob_sun.rotation_euler = (1.004, 0.2494, 0.8541)
ob_sun.scale = (0.9288, 0.9288, 0.9288)
ob_sun.lineart.crease_threshold = 0.0

# ---- collection membership
col_collection.objects.link(ob_cube)
col_collection.objects.link(ob_cube_001)
col_collection.objects.link(ob_cube_002)
col_collection.objects.link(ob_cube_003)
col_collection.objects.link(ob_plane)
col_collection_001.objects.link(ob_camera_001)
col_collection_001.objects.link(ob_sun)

# ---- scene / render settings (as saved in the file)
scene.camera = ob_camera_001
scene.frame_start = 1; scene.frame_end = 250; scene.frame_set(1)
scene.render.engine = 'BLENDER_EEVEE_NEXT'
scene.render.resolution_x = 64
scene.render.resolution_y = 64
scene.render.film_transparent = True
scene.cycles.use_denoising = False
scene.cycles.samples = 128
scene.cycles.sampling_pattern = 'TABULATED_SOBOL'
scene.cycles.use_adaptive_sampling = False
scene.cycles.use_light_tree = False
scene.view_settings.view_transform = 'Filmic'
bpy.context.view_layer.update()
